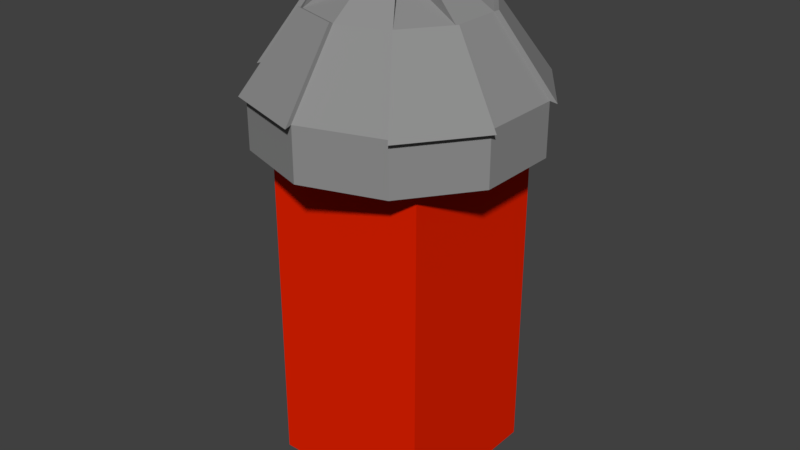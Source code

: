 # Source: Guard.blend  (saved by Blender 2.78.0; exported with 4.5.12 LTS)
import bpy
from mathutils import Matrix  # noqa: F401  (used for matrix-valued properties, if any)

bpy.ops.wm.read_factory_settings(use_empty=True)
scene = bpy.context.scene
scene.name = 'Scene'

# ---- collections
col_collection_1 = bpy.data.collections.new('Collection 1'); scene.collection.children.link(col_collection_1)

# ---- materials (node trees are filled in below, after node groups)
mat_metal = bpy.data.materials.new('Metal')
mat_metal.alpha_threshold = 0.0
mat_metal.use_transparent_shadow = False
mat_metal.diffuse_color = (0.2738, 0.2738, 0.2738, 1.0)
mat_metal.roughness = 0.5
mat_player = bpy.data.materials.new('player')
mat_player.alpha_threshold = 0.0
mat_player.use_transparent_shadow = False
mat_player.diffuse_color = (0.8, 0.01645, 0.0, 1.0)
mat_player.roughness = 0.5
mat_player.line_color = (0.0, 0.0, 0.0, 1.0)

# ---- material node trees

# ---- world
world_world = bpy.data.worlds.new('World'); scene.world = world_world
world_world.color = (0.05088, 0.05088, 0.05088)
world_world.use_sun_shadow = False
world_world.sun_shadow_jitter_overblur = 0.0
world_world.cycles.sampling_method = 'MANUAL'

# ---- meshes
me_sphere = bpy.data.meshes.new('Sphere')
me_sphere.from_pydata([(0.3455, 0.4755, 0.809), (0.559, 0.7694, 0.309), (0.559, 0.7694, -0.03482), (0.559, 0.1816, 0.809), (0.9045, 0.2939, 0.309), (0.9045, 0.2939, -0.03482), (0.559, -0.1816, 0.809), (0.9045, -0.2939, 0.309), (0.9045, -0.2939, -0.03482), (0.3455, -0.4755, 0.809), (0.559, -0.7694, 0.309), (0.559, -0.7694, -0.03482), (-8.219e-09, -0.5878, 0.809), (5.139e-08, -0.9511, 0.309), (5.139e-08, -0.9511, -0.03482), (-5.139e-08, -1.581e-07, 1.0), (-0.3455, -0.4755, 0.809), (-0.559, -0.7694, 0.309), (-0.559, -0.7694, -0.03482), (-0.559, -0.1816, 0.809), (-0.9045, -0.2939, 0.309), (-0.9045, -0.2939, -0.03482), (-0.559, 0.1816, 0.809), (-0.9045, 0.2939, 0.309), (-0.9045, 0.2939, -0.03482), (-0.3455, 0.4755, 0.809), (-0.559, 0.7694, 0.309), (-0.559, 0.7694, -0.03482), (-8.219e-09, 0.5878, 0.809), (-9.763e-08, 0.9511, 0.309), (-1.274e-07, 0.9511, -0.03482), (0.377, 0.5188, 0.856), (0.6099, 0.8395, 0.3105), (0.6099, 0.8395, -0.08967), (0.6099, 0.1982, 0.856), (0.9869, 0.3207, 0.3105), (0.9869, 0.3207, -0.08967), (0.6099, -0.1982, 0.856), (0.9869, -0.3207, 0.3105), (0.9869, -0.3207, -0.08967), (0.377, -0.5188, 0.856), (0.6099, -0.8395, 0.3105), (0.6099, -0.8395, -0.08967), (-8.632e-09, -0.6413, 0.856), (5.64e-08, -1.038, 0.3105), (5.64e-08, -1.038, -0.08967), (-5.573e-08, -1.598e-07, 1.064), (-0.377, -0.5188, 0.856), (-0.6099, -0.8395, 0.3105), (-0.6099, -0.8395, -0.08967), (-0.6099, -0.1982, 0.856), (-0.9869, -0.3207, 0.3105), (-0.9869, -0.3207, -0.08967), (-0.6099, 0.1982, 0.856), (-0.9869, 0.3207, 0.3105), (-0.9869, 0.3207, -0.08967), (-0.377, 0.5188, 0.856), (-0.6099, 0.8395, 0.3105), (-0.6099, 0.8395, -0.08967), (-8.632e-09, 0.6413, 0.856), (-1.062e-07, 1.038, 0.3105), (-1.387e-07, 1.038, -0.08967), (0.396, 0.5451, 0.8698), (0.6408, 0.882, 0.2966), (0.6408, 0.2082, 0.8698), (1.037, 0.3369, 0.2966), (0.6408, -0.2082, 0.8698), (1.037, -0.3369, 0.2966), (0.396, -0.5451, 0.8698), (0.6408, -0.882, 0.2966), (-9.684e-09, -0.6738, 0.8698), (5.864e-08, -1.09, 0.2966), (-0.396, -0.5451, 0.8698), (-0.6408, -0.882, 0.2966), (-0.6408, -0.2082, 0.8698), (-1.037, -0.3369, 0.2966), (-0.6408, 0.2082, 0.8698), (-1.037, 0.3369, 0.2966), (-0.396, 0.5451, 0.8698), (-0.6408, 0.882, 0.2966), (-9.684e-09, 0.6738, 0.8698), (-1.122e-07, 1.09, 0.2966), (0.388, -0.1261, 1.029), (0.388, 0.1261, 1.029), (-7.533e-09, -0.408, 1.029), (0.2398, -0.33, 1.029), (-3.749e-08, -1.362e-07, 1.162), (-0.2398, -0.33, 1.029), (-0.388, -0.1261, 1.029), (-0.2398, 0.33, 1.029), (-0.388, 0.1261, 1.029), (-7.533e-09, 0.408, 1.029), (0.2398, 0.33, 1.029)], [], [(29, 1, 0, 28), (30, 2, 1, 29), (28, 0, 15), (2, 5, 4, 1), (0, 3, 15), (1, 4, 3, 0), (5, 8, 7, 4), (3, 6, 15), (4, 7, 6, 3), (8, 11, 10, 7), (6, 9, 15), (7, 10, 9, 6), (11, 14, 13, 10), (9, 12, 15), (10, 13, 12, 9), (14, 18, 17, 13), (12, 16, 15), (13, 17, 16, 12), (18, 21, 20, 17), (16, 19, 15), (17, 20, 19, 16), (21, 24, 23, 20), (19, 22, 15), (20, 23, 22, 19), (24, 27, 26, 23), (22, 25, 15), (23, 26, 25, 22), (27, 30, 29, 26), (25, 28, 15), (26, 29, 28, 25), (60, 59, 31, 32), (61, 60, 32, 33), (59, 46, 86, 91), (33, 32, 35, 36), (31, 46, 34), (50, 53, 76, 74), (36, 35, 38, 39), (37, 34, 83, 82), (35, 34, 37, 38), (39, 38, 41, 42), (37, 46, 40), (38, 37, 66, 67), (42, 41, 44, 45), (40, 46, 86, 85), (41, 40, 43, 44), (45, 44, 48, 49), (43, 46, 47), (54, 51, 75, 77), (49, 48, 51, 52), (50, 47, 87, 88), (48, 47, 50, 51), (52, 51, 54, 55), (50, 46, 53), (31, 34, 64, 62), (55, 54, 57, 58), (46, 37, 82, 86), (54, 53, 56, 57), (58, 57, 60, 61), (56, 46, 59), (59, 60, 81, 80), (14, 11, 42, 45), (8, 5, 36, 39), (2, 30, 61, 33), (27, 24, 55, 58), (21, 18, 49, 52), (11, 8, 39, 42), (5, 2, 33, 36), (30, 27, 58, 61), (24, 21, 52, 55), (18, 14, 45, 49), (63, 62, 64, 65), (67, 66, 68, 69), (71, 70, 72, 73), (75, 74, 76, 77), (79, 78, 80, 81), (32, 31, 62, 63), (41, 38, 67, 69), (47, 48, 73, 72), (57, 56, 78, 79), (37, 40, 68, 66), (60, 57, 79, 81), (34, 35, 65, 64), (44, 43, 70, 71), (56, 59, 80, 78), (53, 54, 77, 76), (48, 44, 71, 73), (40, 41, 69, 68), (43, 47, 72, 70), (35, 32, 63, 65), (51, 50, 74, 75), (91, 86, 92), (83, 86, 82), (85, 86, 84), (87, 86, 88), (90, 86, 89), (46, 43, 84, 86), (46, 31, 92, 86), (56, 53, 90, 89), (46, 50, 88, 86), (53, 46, 86, 90), (43, 40, 85, 84), (46, 56, 89, 86), (47, 46, 86, 87), (31, 59, 91, 92), (34, 46, 86, 83)])
me_sphere.materials.append(mat_metal)
me_sphere.use_remesh_preserve_volume = False
me_sphere.use_remesh_preserve_attributes = False
me_sphere.use_mirror_vertex_groups = False
me_sphere.update()
me_cube = bpy.data.meshes.new('Cube')
me_cube.from_pydata([(1.0, 1.0, -1.0), (1.0, -1.0, -1.0), (-1.0, -1.0, -1.0), (-1.0, 1.0, -1.0), (1.0, 1.0, 1.0), (1.0, -1.0, 1.0), (-1.0, -1.0, 1.0), (-1.0, 1.0, 1.0)], [], [(0, 1, 2, 3), (4, 7, 6, 5), (0, 4, 5, 1), (1, 5, 6, 2), (2, 6, 7, 3), (4, 0, 3, 7)])
me_cube.materials.append(mat_player)
me_cube.use_remesh_preserve_volume = False
me_cube.use_remesh_preserve_attributes = False
me_cube.use_mirror_vertex_groups = False
me_cube.update()

# ---- objects
ob_sphere = bpy.data.objects.new('Sphere', me_sphere)
ob_cube = bpy.data.objects.new('Cube', me_cube)

# ---- transforms, parenting, visibility, modifiers, constraints
ob_sphere.location = (0.01147, -0.03915, 2.867)
ob_sphere.scale = (0.7828, 0.7828, 0.7828)
ob_sphere.lineart.crease_threshold = 0.0
ob_cube.location = (0.0, 0.0, 1.806)
ob_cube.scale = (0.5, 0.5, 1.075)
ob_cube.lock_rotations_4d = False
ob_cube.empty_display_type = 'ARROWS'
ob_cube.lineart.crease_threshold = 0.0

# ---- collection membership
col_collection_1.objects.link(ob_sphere)
col_collection_1.objects.link(ob_cube)

# ---- scene / render settings (as saved in the file)
scene.frame_start = 1; scene.frame_end = 250; scene.frame_set(1)
scene.render.engine = 'BLENDER_EEVEE_NEXT'
scene.render.resolution_percentage = 50
scene.render.dither_intensity = 0.0
scene.cycles.use_denoising = False
scene.cycles.samples = 128
scene.cycles.sampling_pattern = 'TABULATED_SOBOL'
scene.cycles.light_sampling_threshold = 0.0
scene.cycles.use_adaptive_sampling = False
scene.cycles.use_light_tree = False
scene.cycles.blur_glossy = 0.0
scene.cycles.sample_clamp_indirect = 0.0
scene.view_settings.view_transform = 'Standard'
bpy.context.view_layer.update()

# ---- added for rendering (the .blend has no active camera and no usable light): camera, sun
cam_auto = bpy.data.cameras.new('AutoCamera')
cam_auto.lens = 50.0
cam_auto.sensor_width = 36.0
cam_auto.clip_end = 1000.0
ob_auto_camera = bpy.data.objects.new('AutoCamera', cam_auto)
scene.collection.objects.link(ob_auto_camera)
ob_auto_camera.location = (3.57357, -4.31366, 5.10347)
ob_auto_camera.rotation_euler = (1.09748, -7.21219e-08, 0.694738)
scene.camera = ob_auto_camera
light_auto_sun = bpy.data.lights.new('AutoSun', 'SUN')
light_auto_sun.energy = 3.0
light_auto_sun.angle = 0.0523599
ob_auto_sun = bpy.data.objects.new('AutoSun', light_auto_sun)
scene.collection.objects.link(ob_auto_sun)
ob_auto_sun.rotation_euler = (0.872665, 0.174533, 0.523599)
bpy.context.view_layer.update()

